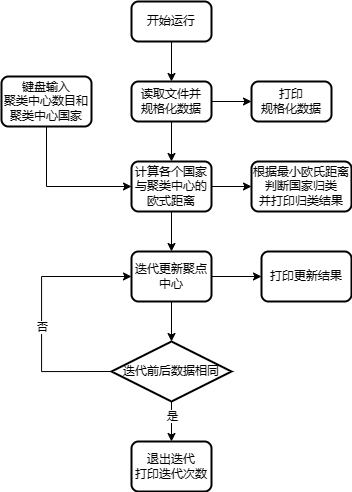

The diagram above was exported from draw.io. Its source (the exported page's mxGraphModel, read from the mxfile embedded in the PNG):
<mxGraphModel dx="1209" dy="849" grid="1" gridSize="10" guides="1" tooltips="1" connect="1" arrows="1" fold="1" page="1" pageScale="1" pageWidth="827" pageHeight="1169" math="0" shadow="0">
  <root>
    <mxCell id="0" />
    <mxCell id="1" parent="0" />
    <mxCell id="jJI2Eq9ujThq0m-T_dPk-6" style="edgeStyle=orthogonalEdgeStyle;rounded=0;orthogonalLoop=1;jettySize=auto;html=1;exitX=0.5;exitY=1;exitDx=0;exitDy=0;entryX=0.5;entryY=0;entryDx=0;entryDy=0;" edge="1" parent="1" source="jJI2Eq9ujThq0m-T_dPk-1" target="jJI2Eq9ujThq0m-T_dPk-3">
      <mxGeometry relative="1" as="geometry" />
    </mxCell>
    <mxCell id="jJI2Eq9ujThq0m-T_dPk-1" value="开始运行" style="rounded=1;whiteSpace=wrap;html=1;absoluteArcSize=1;arcSize=14;strokeWidth=2;" vertex="1" parent="1">
      <mxGeometry x="320" y="40" width="80" height="40" as="geometry" />
    </mxCell>
    <mxCell id="jJI2Eq9ujThq0m-T_dPk-5" style="edgeStyle=orthogonalEdgeStyle;rounded=0;orthogonalLoop=1;jettySize=auto;html=1;exitX=1;exitY=0.5;exitDx=0;exitDy=0;entryX=0;entryY=0.5;entryDx=0;entryDy=0;" edge="1" parent="1" source="jJI2Eq9ujThq0m-T_dPk-3" target="jJI2Eq9ujThq0m-T_dPk-4">
      <mxGeometry relative="1" as="geometry" />
    </mxCell>
    <mxCell id="jJI2Eq9ujThq0m-T_dPk-16" style="edgeStyle=orthogonalEdgeStyle;rounded=0;orthogonalLoop=1;jettySize=auto;html=1;exitX=0.5;exitY=1;exitDx=0;exitDy=0;entryX=0.5;entryY=0;entryDx=0;entryDy=0;" edge="1" parent="1" source="jJI2Eq9ujThq0m-T_dPk-3" target="jJI2Eq9ujThq0m-T_dPk-13">
      <mxGeometry relative="1" as="geometry" />
    </mxCell>
    <mxCell id="jJI2Eq9ujThq0m-T_dPk-3" value="读取文件并&lt;br&gt;规格化数据" style="rounded=1;whiteSpace=wrap;html=1;absoluteArcSize=1;arcSize=14;strokeWidth=2;" vertex="1" parent="1">
      <mxGeometry x="320" y="120" width="80" height="40" as="geometry" />
    </mxCell>
    <mxCell id="jJI2Eq9ujThq0m-T_dPk-4" value="打印&lt;br&gt;规格化数据" style="rounded=1;whiteSpace=wrap;html=1;absoluteArcSize=1;arcSize=14;strokeWidth=2;" vertex="1" parent="1">
      <mxGeometry x="440" y="120" width="80" height="40" as="geometry" />
    </mxCell>
    <mxCell id="jJI2Eq9ujThq0m-T_dPk-15" style="edgeStyle=orthogonalEdgeStyle;rounded=0;orthogonalLoop=1;jettySize=auto;html=1;exitX=0.5;exitY=1;exitDx=0;exitDy=0;entryX=0;entryY=0.5;entryDx=0;entryDy=0;" edge="1" parent="1" source="jJI2Eq9ujThq0m-T_dPk-10" target="jJI2Eq9ujThq0m-T_dPk-13">
      <mxGeometry relative="1" as="geometry" />
    </mxCell>
    <mxCell id="jJI2Eq9ujThq0m-T_dPk-10" value="键盘输入&lt;br&gt;聚类中心数目和聚类中心国家" style="rounded=1;whiteSpace=wrap;html=1;absoluteArcSize=1;arcSize=14;strokeWidth=2;" vertex="1" parent="1">
      <mxGeometry x="190" y="115" width="90" height="50" as="geometry" />
    </mxCell>
    <mxCell id="jJI2Eq9ujThq0m-T_dPk-25" style="edgeStyle=orthogonalEdgeStyle;rounded=0;orthogonalLoop=1;jettySize=auto;html=1;exitX=1;exitY=0.5;exitDx=0;exitDy=0;entryX=0;entryY=0.5;entryDx=0;entryDy=0;" edge="1" parent="1" source="jJI2Eq9ujThq0m-T_dPk-13" target="jJI2Eq9ujThq0m-T_dPk-23">
      <mxGeometry relative="1" as="geometry" />
    </mxCell>
    <mxCell id="jJI2Eq9ujThq0m-T_dPk-35" style="edgeStyle=orthogonalEdgeStyle;rounded=0;orthogonalLoop=1;jettySize=auto;html=1;exitX=0.5;exitY=1;exitDx=0;exitDy=0;entryX=0.5;entryY=0;entryDx=0;entryDy=0;" edge="1" parent="1" source="jJI2Eq9ujThq0m-T_dPk-13" target="jJI2Eq9ujThq0m-T_dPk-26">
      <mxGeometry relative="1" as="geometry" />
    </mxCell>
    <mxCell id="jJI2Eq9ujThq0m-T_dPk-13" value="计算各个国家与聚类中心的欧式距离" style="rounded=1;whiteSpace=wrap;html=1;absoluteArcSize=1;arcSize=14;strokeWidth=2;" vertex="1" parent="1">
      <mxGeometry x="320" y="200" width="80" height="50" as="geometry" />
    </mxCell>
    <mxCell id="jJI2Eq9ujThq0m-T_dPk-31" style="edgeStyle=orthogonalEdgeStyle;rounded=0;orthogonalLoop=1;jettySize=auto;html=1;exitX=0.5;exitY=1;exitDx=0;exitDy=0;exitPerimeter=0;entryX=0.5;entryY=0;entryDx=0;entryDy=0;" edge="1" parent="1" source="jJI2Eq9ujThq0m-T_dPk-19" target="jJI2Eq9ujThq0m-T_dPk-30">
      <mxGeometry relative="1" as="geometry" />
    </mxCell>
    <mxCell id="jJI2Eq9ujThq0m-T_dPk-32" value="是" style="edgeLabel;html=1;align=center;verticalAlign=middle;resizable=0;points=[];" vertex="1" connectable="0" parent="jJI2Eq9ujThq0m-T_dPk-31">
      <mxGeometry x="-0.3" y="1" relative="1" as="geometry">
        <mxPoint x="-1" as="offset" />
      </mxGeometry>
    </mxCell>
    <mxCell id="jJI2Eq9ujThq0m-T_dPk-33" style="edgeStyle=orthogonalEdgeStyle;rounded=0;orthogonalLoop=1;jettySize=auto;html=1;exitX=0;exitY=0.5;exitDx=0;exitDy=0;exitPerimeter=0;entryX=0;entryY=0.5;entryDx=0;entryDy=0;" edge="1" parent="1" source="jJI2Eq9ujThq0m-T_dPk-19" target="jJI2Eq9ujThq0m-T_dPk-26">
      <mxGeometry relative="1" as="geometry">
        <Array as="points">
          <mxPoint x="230" y="410" />
          <mxPoint x="230" y="315" />
        </Array>
      </mxGeometry>
    </mxCell>
    <mxCell id="jJI2Eq9ujThq0m-T_dPk-34" value="否" style="edgeLabel;html=1;align=center;verticalAlign=middle;resizable=0;points=[];" vertex="1" connectable="0" parent="jJI2Eq9ujThq0m-T_dPk-33">
      <mxGeometry y="1" relative="1" as="geometry">
        <mxPoint x="1" y="13" as="offset" />
      </mxGeometry>
    </mxCell>
    <mxCell id="jJI2Eq9ujThq0m-T_dPk-19" value="迭代前后数据相同" style="strokeWidth=2;html=1;shape=mxgraph.flowchart.decision;whiteSpace=wrap;" vertex="1" parent="1">
      <mxGeometry x="300" y="380" width="120" height="60" as="geometry" />
    </mxCell>
    <mxCell id="jJI2Eq9ujThq0m-T_dPk-23" value="根据最小欧氏距离&lt;br&gt;判断国家归类&lt;br&gt;并打印归类结果" style="rounded=1;whiteSpace=wrap;html=1;absoluteArcSize=1;arcSize=14;strokeWidth=2;" vertex="1" parent="1">
      <mxGeometry x="440" y="200" width="100" height="50" as="geometry" />
    </mxCell>
    <mxCell id="jJI2Eq9ujThq0m-T_dPk-37" style="edgeStyle=orthogonalEdgeStyle;rounded=0;orthogonalLoop=1;jettySize=auto;html=1;exitX=1;exitY=0.5;exitDx=0;exitDy=0;entryX=0;entryY=0.5;entryDx=0;entryDy=0;" edge="1" parent="1" source="jJI2Eq9ujThq0m-T_dPk-26" target="jJI2Eq9ujThq0m-T_dPk-36">
      <mxGeometry relative="1" as="geometry" />
    </mxCell>
    <mxCell id="jJI2Eq9ujThq0m-T_dPk-26" value="迭代更新聚点中心" style="rounded=1;whiteSpace=wrap;html=1;absoluteArcSize=1;arcSize=14;strokeWidth=2;" vertex="1" parent="1">
      <mxGeometry x="320" y="290" width="80" height="50" as="geometry" />
    </mxCell>
    <mxCell id="jJI2Eq9ujThq0m-T_dPk-27" style="edgeStyle=orthogonalEdgeStyle;rounded=0;orthogonalLoop=1;jettySize=auto;html=1;exitX=0.5;exitY=1;exitDx=0;exitDy=0;entryX=0.5;entryY=0;entryDx=0;entryDy=0;entryPerimeter=0;" edge="1" parent="1" source="jJI2Eq9ujThq0m-T_dPk-26" target="jJI2Eq9ujThq0m-T_dPk-19">
      <mxGeometry relative="1" as="geometry" />
    </mxCell>
    <mxCell id="jJI2Eq9ujThq0m-T_dPk-30" value="退出迭代&lt;br&gt;打印迭代次数" style="rounded=1;whiteSpace=wrap;html=1;absoluteArcSize=1;arcSize=14;strokeWidth=2;" vertex="1" parent="1">
      <mxGeometry x="320" y="480" width="80" height="50" as="geometry" />
    </mxCell>
    <mxCell id="jJI2Eq9ujThq0m-T_dPk-36" value="打印更新结果" style="rounded=1;whiteSpace=wrap;html=1;absoluteArcSize=1;arcSize=14;strokeWidth=2;" vertex="1" parent="1">
      <mxGeometry x="450" y="290" width="90" height="50" as="geometry" />
    </mxCell>
  </root>
</mxGraphModel>